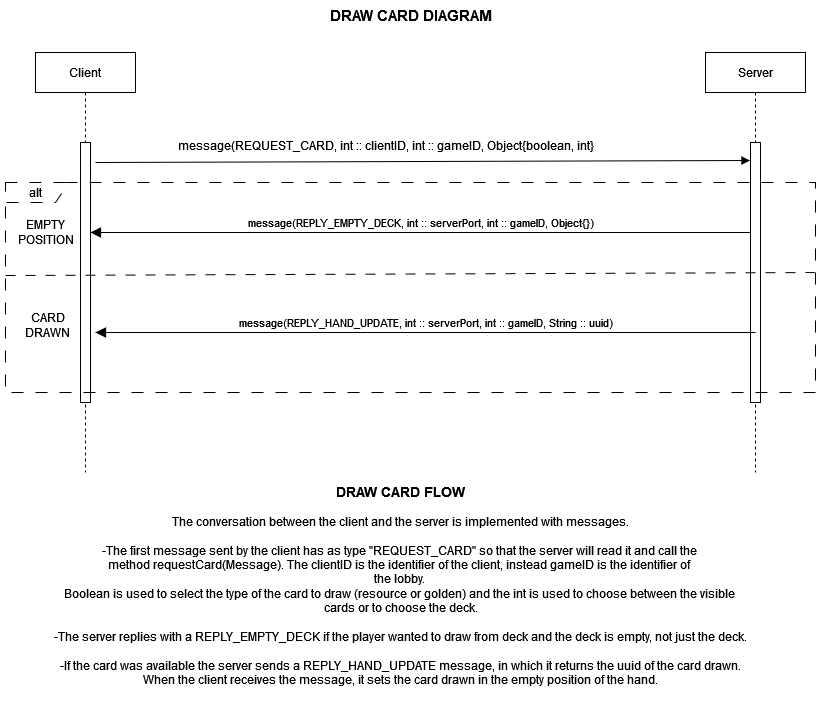

The diagram above was exported from draw.io. Its source (the exported page's mxGraphModel, read from the mxfile embedded in the PNG):
<mxGraphModel dx="2954" dy="1533" grid="1" gridSize="10" guides="1" tooltips="1" connect="1" arrows="1" fold="1" page="1" pageScale="1" pageWidth="850" pageHeight="1100" math="0" shadow="0">
  <root>
    <mxCell id="0" />
    <mxCell id="1" parent="0" />
    <mxCell id="-9OX6lyyE0uq9_NdAcPj-42" value="Server" style="shape=umlLifeline;perimeter=lifelinePerimeter;whiteSpace=wrap;html=1;container=1;dropTarget=0;collapsible=0;recursiveResize=0;outlineConnect=0;portConstraint=eastwest;newEdgeStyle={&quot;edgeStyle&quot;:&quot;elbowEdgeStyle&quot;,&quot;elbow&quot;:&quot;vertical&quot;,&quot;curved&quot;:0,&quot;rounded&quot;:0};" parent="1" vertex="1">
      <mxGeometry x="720" y="80" width="100" height="420" as="geometry" />
    </mxCell>
    <mxCell id="-9OX6lyyE0uq9_NdAcPj-46" value="" style="html=1;points=[[0,0,0,0,5],[0,1,0,0,-5],[1,0,0,0,5],[1,1,0,0,-5]];perimeter=orthogonalPerimeter;outlineConnect=0;targetShapes=umlLifeline;portConstraint=eastwest;newEdgeStyle={&quot;curved&quot;:0,&quot;rounded&quot;:0};" parent="-9OX6lyyE0uq9_NdAcPj-42" vertex="1">
      <mxGeometry x="45" y="90" width="10" height="260" as="geometry" />
    </mxCell>
    <mxCell id="-9OX6lyyE0uq9_NdAcPj-44" value="Client" style="shape=umlLifeline;perimeter=lifelinePerimeter;whiteSpace=wrap;html=1;container=1;dropTarget=0;collapsible=0;recursiveResize=0;outlineConnect=0;portConstraint=eastwest;newEdgeStyle={&quot;edgeStyle&quot;:&quot;elbowEdgeStyle&quot;,&quot;elbow&quot;:&quot;vertical&quot;,&quot;curved&quot;:0,&quot;rounded&quot;:0};" parent="1" vertex="1">
      <mxGeometry x="50" y="80" width="100" height="420" as="geometry" />
    </mxCell>
    <mxCell id="-9OX6lyyE0uq9_NdAcPj-45" value="" style="html=1;points=[[0,0,0,0,5],[0,1,0,0,-5],[1,0,0,0,5],[1,1,0,0,-5]];perimeter=orthogonalPerimeter;outlineConnect=0;targetShapes=umlLifeline;portConstraint=eastwest;newEdgeStyle={&quot;curved&quot;:0,&quot;rounded&quot;:0};" parent="-9OX6lyyE0uq9_NdAcPj-44" vertex="1">
      <mxGeometry x="45" y="90" width="10" height="260" as="geometry" />
    </mxCell>
    <mxCell id="-9OX6lyyE0uq9_NdAcPj-47" value="&lt;b&gt;&lt;font style=&quot;font-size: 15px;&quot;&gt;DRAW CARD DIAGRAM&lt;/font&gt;&lt;/b&gt;" style="text;html=1;align=center;verticalAlign=middle;resizable=0;points=[];autosize=1;strokeColor=none;fillColor=none;" parent="1" vertex="1">
      <mxGeometry x="330" y="28" width="190" height="30" as="geometry" />
    </mxCell>
    <mxCell id="-9OX6lyyE0uq9_NdAcPj-51" value="" style="html=1;verticalAlign=bottom;labelBackgroundColor=none;endArrow=block;endFill=1;rounded=0;" parent="1" edge="1">
      <mxGeometry width="160" relative="1" as="geometry">
        <mxPoint x="110" y="190" as="sourcePoint" />
        <mxPoint x="764.5" y="188" as="targetPoint" />
      </mxGeometry>
    </mxCell>
    <mxCell id="-9OX6lyyE0uq9_NdAcPj-52" value="message(REQUEST_CARD, int :: clientID, int :: gameID, Object{boolean, int}" style="text;html=1;align=center;verticalAlign=middle;resizable=0;points=[];autosize=1;strokeColor=none;fillColor=none;" parent="1" vertex="1">
      <mxGeometry x="185" y="158" width="430" height="30" as="geometry" />
    </mxCell>
    <mxCell id="-9OX6lyyE0uq9_NdAcPj-54" value="&lt;div&gt;&lt;b&gt;&lt;font style=&quot;font-size: 14px;&quot;&gt;DRAW CARD FLOW&lt;/font&gt;&lt;/b&gt;&lt;/div&gt;&lt;div&gt;&lt;br&gt;&lt;/div&gt;The conversation between the client and the server is implemented with messages.&lt;div&gt;&lt;br&gt;&lt;/div&gt;&lt;div&gt;-The first message sent by the client has as type &quot;REQUEST_CARD&quot; so that the server will read it and call the&amp;nbsp;&lt;/div&gt;&lt;div&gt;method requestCard(Message). The clientID is the identifier of the client, instead gameID is the identifier of&amp;nbsp;&lt;/div&gt;&lt;div&gt;the lobby.&amp;nbsp;&lt;/div&gt;&lt;div&gt;Boolean is used to select the type of the card to draw (resource or golden) and the int is used to choose between the visible&amp;nbsp;&lt;/div&gt;&lt;div&gt;cards or to choose the deck.&lt;/div&gt;&lt;div&gt;&lt;br&gt;&lt;/div&gt;&lt;div&gt;-The server replies with a REPLY_EMPTY_DECK if the player wanted to draw from deck and the deck is empty, not just the deck.&lt;/div&gt;&lt;div&gt;&lt;br&gt;&lt;/div&gt;&lt;div&gt;-If the card was available the server sends a REPLY_HAND_UPDATE message, in which it returns the uuid of the card drawn.&lt;/div&gt;&lt;div&gt;When the client receives the message, it sets the card drawn in the empty position of the hand.&lt;br&gt;&lt;div&gt;&lt;br&gt;&lt;/div&gt;&lt;/div&gt;" style="text;html=1;align=center;verticalAlign=middle;resizable=0;points=[];autosize=1;strokeColor=none;fillColor=none;" parent="1" vertex="1">
      <mxGeometry x="30" y="505" width="770" height="230" as="geometry" />
    </mxCell>
    <mxCell id="-9OX6lyyE0uq9_NdAcPj-55" value="alt" style="shape=umlFrame;whiteSpace=wrap;html=1;pointerEvents=0;recursiveResize=0;container=1;collapsible=0;width=60;height=20;dashed=1;dashPattern=12 12;" parent="1" vertex="1">
      <mxGeometry x="20" y="210" width="810" height="210" as="geometry" />
    </mxCell>
    <mxCell id="-9OX6lyyE0uq9_NdAcPj-57" value="message(REPLY_EMPTY_DECK, int :: serverPort, int :: gameID, Object{})" style="endArrow=block;startArrow=none;endFill=1;startFill=0;endSize=8;html=1;verticalAlign=bottom;labelBackgroundColor=none;rounded=0;" parent="-9OX6lyyE0uq9_NdAcPj-55" edge="1">
      <mxGeometry width="160" relative="1" as="geometry">
        <mxPoint x="745" y="50" as="sourcePoint" />
        <mxPoint x="85" y="50" as="targetPoint" />
      </mxGeometry>
    </mxCell>
    <mxCell id="-9OX6lyyE0uq9_NdAcPj-59" value="EMPTY&lt;br&gt;&lt;div&gt;POSITION&lt;/div&gt;" style="text;html=1;align=center;verticalAlign=middle;resizable=0;points=[];autosize=1;strokeColor=none;fillColor=none;" parent="-9OX6lyyE0uq9_NdAcPj-55" vertex="1">
      <mxGeometry x="-5" y="30" width="90" height="40" as="geometry" />
    </mxCell>
    <mxCell id="-9OX6lyyE0uq9_NdAcPj-58" value="" style="endArrow=none;startArrow=none;endFill=0;startFill=0;endSize=8;html=1;verticalAlign=bottom;dashed=1;labelBackgroundColor=none;dashPattern=10 10;rounded=0;entryX=1;entryY=0.424;entryDx=0;entryDy=0;entryPerimeter=0;exitX=0.001;exitY=0.436;exitDx=0;exitDy=0;exitPerimeter=0;" parent="-9OX6lyyE0uq9_NdAcPj-55" edge="1">
      <mxGeometry width="160" relative="1" as="geometry">
        <mxPoint x="-5.3290705182007514e-14" y="93" as="sourcePoint" />
        <mxPoint x="809.19" y="90" as="targetPoint" />
      </mxGeometry>
    </mxCell>
    <mxCell id="-9OX6lyyE0uq9_NdAcPj-60" value="message(REPLY_HAND_UPDATE, int :: serverPort, int :: gameID, String :: uuid)" style="endArrow=block;startArrow=none;endFill=1;startFill=0;endSize=8;html=1;verticalAlign=bottom;labelBackgroundColor=none;rounded=0;" parent="-9OX6lyyE0uq9_NdAcPj-55" edge="1">
      <mxGeometry width="160" relative="1" as="geometry">
        <mxPoint x="750" y="150" as="sourcePoint" />
        <mxPoint x="90" y="150" as="targetPoint" />
      </mxGeometry>
    </mxCell>
    <mxCell id="eUkgNa_lePpr9SlGfSfw-1" value="&lt;div&gt;CARD&lt;/div&gt;&lt;div&gt;DRAWN&lt;br&gt;&lt;/div&gt;" style="text;html=1;align=center;verticalAlign=middle;resizable=0;points=[];autosize=1;strokeColor=none;fillColor=none;" parent="1" vertex="1">
      <mxGeometry x="27" y="333" width="70" height="40" as="geometry" />
    </mxCell>
  </root>
</mxGraphModel>